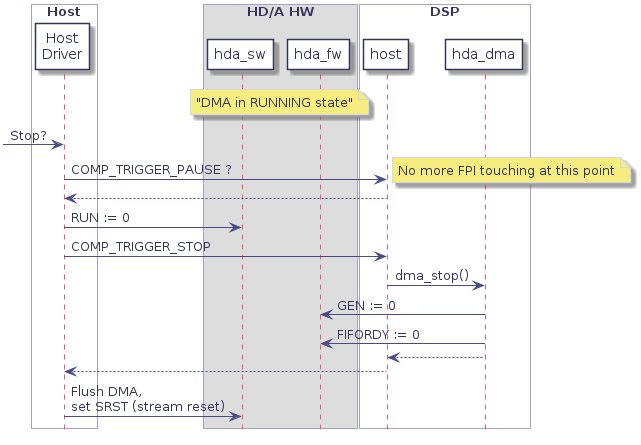

The diagram above was rendered by PlantUML. Its source (embedded in the PNG):
@startuml
hidefootbox
skinparam componentStyle uml2

skinparam defaultFontColor	#33335b

skinparam rectangle {
	color		#d6d6de
	backgroundColor	#ffffff
}

skinparam component {
	backgroundColor	#ffffff
	borderColor	#33335b
	arrowColor	#f05772
}

skinparam interface {
	backgroundColor	#ffffff
	borderColor	#f05772
}

skinparam class {
	backgroundColor	#ffffff
	borderColor	#33335b
	arrowColor	#f05772
}
skinparam stereotypeCBackgroundColor	#6fccdd

skinparam sequence {
	arrowColor		#4a4a86
	lifeLineBorderColor	#f05772
	groupBorderColor	#a1a1ca
	boxBorderColor		#a1a1ca
	dividerBorderColor	#d6d6de
	dividerBorderThickness	1
}
skinparam participant {
	borderColor		#33335b
	backgroundColor		#ffffff
}
skinparam actor {
	borderColor		#33335b
	backgroundColor		#ffffff
}

skinparam state {
	borderColor		#33335b
	backgroundColor		#ffffff
}

skinparam node {
	backgroundColor		#ffffff
}

skinparam note {
	backgroundColor 	#f6ed80
	borderColor		#d6d6de
}
box "Host" #ffffff
    participant "Host\nDriver" as drv
end box
box "HD/A HW"
	participant hda_sw
	participant hda_fw
end box
box "DSP" #ffffff
    participant host
    participant hda_dma
end box

note over hda_sw, hda_fw: "DMA in RUNNING state"

-> drv : Stop?

    drv -> host : COMP_TRIGGER_PAUSE ?
            note right : No more FPI touching at this point
        drv <-- host

    drv -> hda_sw : RUN := 0

    drv -> host : COMP_TRIGGER_STOP
        host -> hda_dma : dma_stop()
            hda_fw <- hda_dma : GEN := 0
            hda_fw <- hda_dma : FIFORDY := 0
            host <-- hda_dma
        drv <-- host

    drv -> hda_sw : Flush DMA,\nset SRST (stream reset)

@enduml